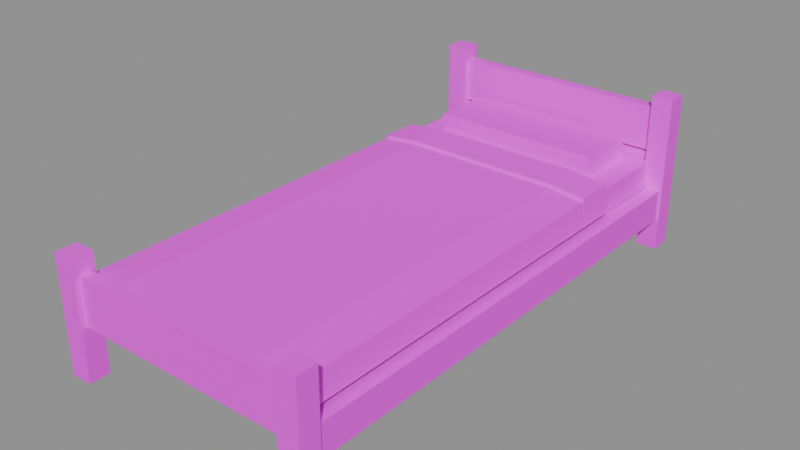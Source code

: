 # Source: prop.bed.blend  (saved by Blender 5.3.31; exported with 4.5.12 LTS)
import bpy
from mathutils import Matrix  # noqa: F401  (used for matrix-valued properties, if any)

bpy.ops.wm.read_factory_settings(use_empty=True)
scene = bpy.context.scene
scene.name = 'Scene'

# ---- images (referenced by path relative to the original .blend; pixels are not part of the script)
import os
ASSET_DIR = os.environ.get("B2B_ASSET_DIR", "")  # directory of the original .blend (textures are referenced by path, not embedded)
HERE = os.path.dirname(os.path.abspath(__file__))  # packed textures are extracted next to this script under _unpacked/

def load_image(name, relpath, width, height, colorspace="sRGB"):
    """Load a texture the original file referenced (path relative to the .blend, or extracted next to this script)."""
    p = next((c for c in (os.path.join(HERE, relpath), os.path.join(ASSET_DIR, relpath)) if relpath and os.path.exists(c)), "")
    if p:
        img = bpy.data.images.load(p, check_existing=True)
        img.name = name
    else:  # same state as the original file: an image datablock whose file is absent (Cycles renders it pink)
        img = bpy.data.images.new(name, width, height)
        img.source = "FILE"
        img.filepath = "//" + (relpath or name)
    img.colorspace_settings.name = colorspace
    return img
img_palette_png = load_image('palette.png', 'palette.png', 1024, 1024, 'sRGB')

# ---- materials (node trees are filled in below, after node groups)
mat_palette = bpy.data.materials.new('palette')

# ---- material node trees
mat_palette.use_nodes = True; mat_palette.node_tree.nodes.clear()
_N = mat_palette.node_tree.nodes; _L = mat_palette.node_tree.links
n0 = _N.new('ShaderNodeBsdfPrincipled'); n0.name = 'Principled BSDF'; n0.location = (-200, 100)
n0.inputs[2].default_value = 0.9
n0.inputs[10].default_value = 0.005
n1 = _N.new('ShaderNodeOutputMaterial'); n1.name = 'Material Output'; n1.location = (200, 100)
n2 = _N.new('ShaderNodeTexImage'); n2.name = 'Image Texture'; n2.location = (0, 0)
n2.image = img_palette_png
n2.interpolation = 'Closest'
_L.new(n0.outputs[0], n1.inputs[0])
_L.new(n2.outputs[0], n0.inputs[0])
n1.is_active_output = True

# ---- meshes
me_bed = bpy.data.meshes.new('bed')
me_bed.from_pydata([(-0.5, 1.0, 0.0), (-0.5, 0.92, 0.0), (-0.5, 1.0, 0.58), (-0.5, 0.92, 0.58), (-0.42, 1.0, 0.0), (-0.42, 0.92, 0.0), (-0.42, 1.0, 0.58), (-0.42, 0.92, 0.58), (-0.5, 1.0, 0.58), (-0.5, 0.92, 0.58), (-0.5, 1.0, 0.6), (-0.5, 0.92, 0.6), (-0.42, 1.0, 0.58), (-0.42, 0.92, 0.58), (-0.42, 1.0, 0.6), (-0.42, 0.92, 0.6), (0.42, 1.0, 0.0), (0.42, 0.92, 0.0), (0.42, 1.0, 0.58), (0.42, 0.92, 0.58), (0.5, 1.0, 0.0), (0.5, 0.92, 0.0), (0.5, 1.0, 0.58), (0.5, 0.92, 0.58), (0.42, 1.0, 0.58), (0.42, 0.92, 0.58), (0.42, 1.0, 0.6), (0.42, 0.92, 0.6), (0.5, 1.0, 0.58), (0.5, 0.92, 0.58), (0.5, 1.0, 0.6), (0.5, 0.92, 0.6), (-0.5, -0.92, 0.0), (-0.5, -1.0, 0.0), (-0.5, -0.92, 0.42), (-0.5, -1.0, 0.42), (-0.42, -0.92, 0.0), (-0.42, -1.0, 0.0), (-0.42, -0.92, 0.42), (-0.42, -1.0, 0.42), (-0.5, -0.92, 0.42), (-0.5, -1.0, 0.42), (-0.5, -0.92, 0.44), (-0.5, -1.0, 0.44), (-0.42, -0.92, 0.42), (-0.42, -1.0, 0.42), (-0.42, -0.92, 0.44), (-0.42, -1.0, 0.44), (0.42, -0.92, 0.0), (0.42, -1.0, 0.0), (0.42, -0.92, 0.42), (0.42, -1.0, 0.42), (0.5, -0.92, 0.0), (0.5, -1.0, 0.0), (0.5, -0.92, 0.42), (0.5, -1.0, 0.42), (0.42, -0.92, 0.42), (0.42, -1.0, 0.42), (0.42, -0.92, 0.44), (0.42, -1.0, 0.44), (0.5, -0.92, 0.42), (0.5, -1.0, 0.42), (0.5, -0.92, 0.44), (0.5, -1.0, 0.44), (-0.42, 0.98, 0.2), (-0.42, 0.94, 0.2), (-0.42, 0.98, 0.37), (-0.42, 0.94, 0.37), (0.42, 0.98, 0.2), (0.42, 0.94, 0.2), (0.42, 0.98, 0.37), (0.42, 0.94, 0.37), (-0.42, 0.98, 0.38), (-0.42, 0.94, 0.38), (-0.42, 0.98, 0.55), (-0.42, 0.94, 0.55), (0.42, 0.98, 0.38), (0.42, 0.94, 0.38), (0.42, 0.98, 0.55), (0.42, 0.94, 0.55), (-0.42, -0.94, 0.2), (-0.42, -0.98, 0.2), (-0.42, -0.94, 0.38), (-0.42, -0.98, 0.38), (0.42, -0.94, 0.2), (0.42, -0.98, 0.2), (0.42, -0.94, 0.38), (0.42, -0.98, 0.38), (-0.49, 0.92, 0.12), (-0.49, -0.92, 0.12), (-0.49, 0.92, 0.24), (-0.49, -0.92, 0.24), (-0.44, 0.92, 0.12), (-0.44, -0.92, 0.12), (-0.44, 0.92, 0.24), (-0.44, -0.92, 0.24), (0.44, 0.92, 0.12), (0.44, -0.92, 0.12), (0.44, 0.92, 0.24), (0.44, -0.92, 0.24), (0.49, 0.92, 0.12), (0.49, -0.92, 0.12), (0.49, 0.92, 0.24), (0.49, -0.92, 0.24), (-0.43, 0.93, 0.22), (-0.43, -0.93, 0.22), (-0.43, 0.93, 0.34), (-0.43, -0.93, 0.34), (0.43, 0.93, 0.22), (0.43, -0.93, 0.22), (0.43, 0.93, 0.34), (0.43, -0.93, 0.34), (-0.33, 0.9, 0.34), (-0.33, 0.66, 0.34), (-0.33, 0.9, 0.42), (-0.33, 0.66, 0.42), (0.33, 0.9, 0.34), (0.33, 0.66, 0.34), (0.33, 0.9, 0.42), (0.33, 0.66, 0.42), (-0.45, 0.55, 0.26), (-0.44, 0.55, 0.355), (-0.3, 0.55, 0.37), (0.3, 0.55, 0.37), (0.44, 0.55, 0.355), (0.45, 0.55, 0.26), (-0.45, -0.93, 0.26), (-0.44, -0.93, 0.355), (-0.3, -0.93, 0.37), (0.3, -0.93, 0.37), (0.44, -0.93, 0.355), (0.45, -0.93, 0.26), (-0.45, 0.6, 0.26), (-0.44, 0.6, 0.367), (-0.3, 0.6, 0.382), (0.3, 0.6, 0.382), (0.44, 0.6, 0.367), (0.45, 0.6, 0.26), (-0.45, 0.45, 0.26), (-0.44, 0.45, 0.367), (-0.3, 0.45, 0.382), (0.3, 0.45, 0.382), (0.44, 0.45, 0.367), (0.45, 0.45, 0.26)], [], [(0, 1, 3, 2), (4, 6, 7, 5), (0, 4, 5, 1), (2, 3, 7, 6), (0, 2, 6, 4), (1, 5, 7, 3), (8, 9, 11, 10), (12, 14, 15, 13), (8, 12, 13, 9), (10, 11, 15, 14), (8, 10, 14, 12), (9, 13, 15, 11), (16, 17, 19, 18), (20, 22, 23, 21), (16, 20, 21, 17), (18, 19, 23, 22), (16, 18, 22, 20), (17, 21, 23, 19), (24, 25, 27, 26), (28, 30, 31, 29), (24, 28, 29, 25), (26, 27, 31, 30), (24, 26, 30, 28), (25, 29, 31, 27), (32, 33, 35, 34), (36, 38, 39, 37), (32, 36, 37, 33), (34, 35, 39, 38), (32, 34, 38, 36), (33, 37, 39, 35), (40, 41, 43, 42), (44, 46, 47, 45), (40, 44, 45, 41), (42, 43, 47, 46), (40, 42, 46, 44), (41, 45, 47, 43), (48, 49, 51, 50), (52, 54, 55, 53), (48, 52, 53, 49), (50, 51, 55, 54), (48, 50, 54, 52), (49, 53, 55, 51), (56, 57, 59, 58), (60, 62, 63, 61), (56, 60, 61, 57), (58, 59, 63, 62), (56, 58, 62, 60), (57, 61, 63, 59), (64, 65, 67, 66), (68, 70, 71, 69), (64, 68, 69, 65), (66, 67, 71, 70), (64, 66, 70, 68), (65, 69, 71, 67), (72, 73, 75, 74), (76, 78, 79, 77), (72, 76, 77, 73), (74, 75, 79, 78), (72, 74, 78, 76), (73, 77, 79, 75), (80, 81, 83, 82), (84, 86, 87, 85), (80, 84, 85, 81), (82, 83, 87, 86), (80, 82, 86, 84), (81, 85, 87, 83), (88, 89, 91, 90), (92, 94, 95, 93), (88, 92, 93, 89), (90, 91, 95, 94), (88, 90, 94, 92), (89, 93, 95, 91), (96, 97, 99, 98), (100, 102, 103, 101), (96, 100, 101, 97), (98, 99, 103, 102), (96, 98, 102, 100), (97, 101, 103, 99), (104, 105, 107, 106), (108, 110, 111, 109), (104, 108, 109, 105), (106, 107, 111, 110), (104, 106, 110, 108), (105, 109, 111, 107), (112, 113, 115, 114), (116, 118, 119, 117), (112, 116, 117, 113), (114, 115, 119, 118), (112, 114, 118, 116), (113, 117, 119, 115), (120, 126, 127, 121), (121, 127, 128, 122), (122, 128, 129, 123), (123, 129, 130, 124), (124, 130, 131, 125), (120, 121, 122, 123, 124, 125), (131, 130, 129, 128, 127, 126), (132, 138, 139, 133), (133, 139, 140, 134), (134, 140, 141, 135), (135, 141, 142, 136), (136, 142, 143, 137), (132, 133, 134, 135, 136, 137), (143, 142, 141, 140, 139, 138)])
_uv = me_bed.uv_layers.new(name='UVMap')
_uv.uv.foreach_set('vector', [0.1875, 0.7222, 0.1875, 0.7222, 0.1875, 0.7222, 0.1875, 0.7222, 0.1875, 0.7222, 0.1875, 0.7222, 0.1875, 0.7222, 0.1875, 0.7222, 0.1875, 0.7222, 0.1875, 0.7222, 0.1875, 0.7222, 0.1875, 0.7222, 0.0625, 0.7222, 0.0625, 0.7222, 0.0625, 0.7222, 0.0625, 0.7222, 0.1875, 0.7222, 0.1875, 0.7222, 0.1875, 0.7222, 0.1875, 0.7222, 0.1875, 0.7222, 0.1875, 0.7222, 0.1875, 0.7222, 0.1875, 0.7222, 0.0625, 0.7222, 0.0625, 0.7222, 0.0625, 0.7222, 0.0625, 0.7222, 0.0625, 0.7222, 0.0625, 0.7222, 0.0625, 0.7222, 0.0625, 0.7222, 0.0625, 0.7222, 0.0625, 0.7222, 0.0625, 0.7222, 0.0625, 0.7222, 0.0625, 0.7222, 0.0625, 0.7222, 0.0625, 0.7222, 0.0625, 0.7222, 0.0625, 0.7222, 0.0625, 0.7222, 0.0625, 0.7222, 0.0625, 0.7222, 0.0625, 0.7222, 0.0625, 0.7222, 0.0625, 0.7222, 0.0625, 0.7222, 0.1875, 0.7222, 0.1875, 0.7222, 0.1875, 0.7222, 0.1875, 0.7222, 0.1875, 0.7222, 0.1875, 0.7222, 0.1875, 0.7222, 0.1875, 0.7222, 0.1875, 0.7222, 0.1875, 0.7222, 0.1875, 0.7222, 0.1875, 0.7222, 0.0625, 0.7222, 0.0625, 0.7222, 0.0625, 0.7222, 0.0625, 0.7222, 0.1875, 0.7222, 0.1875, 0.7222, 0.1875, 0.7222, 0.1875, 0.7222, 0.1875, 0.7222, 0.1875, 0.7222, 0.1875, 0.7222, 0.1875, 0.7222, 0.0625, 0.7222, 0.0625, 0.7222, 0.0625, 0.7222, 0.0625, 0.7222, 0.0625, 0.7222, 0.0625, 0.7222, 0.0625, 0.7222, 0.0625, 0.7222, 0.0625, 0.7222, 0.0625, 0.7222, 0.0625, 0.7222, 0.0625, 0.7222, 0.0625, 0.7222, 0.0625, 0.7222, 0.0625, 0.7222, 0.0625, 0.7222, 0.0625, 0.7222, 0.0625, 0.7222, 0.0625, 0.7222, 0.0625, 0.7222, 0.0625, 0.7222, 0.0625, 0.7222, 0.0625, 0.7222, 0.0625, 0.7222, 0.4375, 0.7222, 0.4375, 0.7222, 0.4375, 0.7222, 0.4375, 0.7222, 0.4375, 0.7222, 0.4375, 0.7222, 0.4375, 0.7222, 0.4375, 0.7222, 0.4375, 0.7222, 0.4375, 0.7222, 0.4375, 0.7222, 0.4375, 0.7222, 0.4375, 0.7222, 0.4375, 0.7222, 0.4375, 0.7222, 0.4375, 0.7222, 0.4375, 0.7222, 0.4375, 0.7222, 0.4375, 0.7222, 0.4375, 0.7222, 0.4375, 0.7222, 0.4375, 0.7222, 0.4375, 0.7222, 0.4375, 0.7222, 0.3125, 0.7222, 0.3125, 0.7222, 0.3125, 0.7222, 0.3125, 0.7222, 0.3125, 0.7222, 0.3125, 0.7222, 0.3125, 0.7222, 0.3125, 0.7222, 0.3125, 0.7222, 0.3125, 0.7222, 0.3125, 0.7222, 0.3125, 0.7222, 0.3125, 0.7222, 0.3125, 0.7222, 0.3125, 0.7222, 0.3125, 0.7222, 0.3125, 0.7222, 0.3125, 0.7222, 0.3125, 0.7222, 0.3125, 0.7222, 0.3125, 0.7222, 0.3125, 0.7222, 0.3125, 0.7222, 0.3125, 0.7222, 0.4375, 0.7222, 0.4375, 0.7222, 0.4375, 0.7222, 0.4375, 0.7222, 0.4375, 0.7222, 0.4375, 0.7222, 0.4375, 0.7222, 0.4375, 0.7222, 0.4375, 0.7222, 0.4375, 0.7222, 0.4375, 0.7222, 0.4375, 0.7222, 0.4375, 0.7222, 0.4375, 0.7222, 0.4375, 0.7222, 0.4375, 0.7222, 0.4375, 0.7222, 0.4375, 0.7222, 0.4375, 0.7222, 0.4375, 0.7222, 0.4375, 0.7222, 0.4375, 0.7222, 0.4375, 0.7222, 0.4375, 0.7222, 0.3125, 0.7222, 0.3125, 0.7222, 0.3125, 0.7222, 0.3125, 0.7222, 0.3125, 0.7222, 0.3125, 0.7222, 0.3125, 0.7222, 0.3125, 0.7222, 0.3125, 0.7222, 0.3125, 0.7222, 0.3125, 0.7222, 0.3125, 0.7222, 0.3125, 0.7222, 0.3125, 0.7222, 0.3125, 0.7222, 0.3125, 0.7222, 0.3125, 0.7222, 0.3125, 0.7222, 0.3125, 0.7222, 0.3125, 0.7222, 0.3125, 0.7222, 0.3125, 0.7222, 0.3125, 0.7222, 0.3125, 0.7222, 0.1875, 0.7222, 0.1875, 0.7222, 0.1875, 0.7222, 0.1875, 0.7222, 0.1875, 0.7222, 0.1875, 0.7222, 0.1875, 0.7222, 0.1875, 0.7222, 0.1875, 0.7222, 0.1875, 0.7222, 0.1875, 0.7222, 0.1875, 0.7222, 0.1875, 0.7222, 0.1875, 0.7222, 0.1875, 0.7222, 0.1875, 0.7222, 0.1875, 0.7222, 0.1875, 0.7222, 0.1875, 0.7222, 0.1875, 0.7222, 0.1875, 0.7222, 0.1875, 0.7222, 0.1875, 0.7222, 0.1875, 0.7222, 0.1875, 0.7222, 0.1875, 0.7222, 0.1875, 0.7222, 0.1875, 0.7222, 0.1875, 0.7222, 0.1875, 0.7222, 0.1875, 0.7222, 0.1875, 0.7222, 0.1875, 0.7222, 0.1875, 0.7222, 0.1875, 0.7222, 0.1875, 0.7222, 0.1875, 0.7222, 0.1875, 0.7222, 0.1875, 0.7222, 0.1875, 0.7222, 0.1875, 0.7222, 0.1875, 0.7222, 0.1875, 0.7222, 0.1875, 0.7222, 0.1875, 0.7222, 0.1875, 0.7222, 0.1875, 0.7222, 0.1875, 0.7222, 0.1875, 0.7222, 0.1875, 0.7222, 0.1875, 0.7222, 0.1875, 0.7222, 0.1875, 0.7222, 0.1875, 0.7222, 0.1875, 0.7222, 0.1875, 0.7222, 0.1875, 0.7222, 0.1875, 0.7222, 0.1875, 0.7222, 0.1875, 0.7222, 0.1875, 0.7222, 0.1875, 0.7222, 0.1875, 0.7222, 0.1875, 0.7222, 0.1875, 0.7222, 0.1875, 0.7222, 0.1875, 0.7222, 0.1875, 0.7222, 0.1875, 0.7222, 0.1875, 0.7222, 0.1875, 0.7222, 0.1875, 0.7222, 0.3125, 0.7222, 0.3125, 0.7222, 0.3125, 0.7222, 0.3125, 0.7222, 0.3125, 0.7222, 0.3125, 0.7222, 0.3125, 0.7222, 0.3125, 0.7222, 0.3125, 0.7222, 0.3125, 0.7222, 0.3125, 0.7222, 0.3125, 0.7222, 0.3125, 0.7222, 0.3125, 0.7222, 0.3125, 0.7222, 0.3125, 0.7222, 0.1875, 0.7222, 0.1875, 0.7222, 0.1875, 0.7222, 0.1875, 0.7222, 0.3125, 0.7222, 0.3125, 0.7222, 0.3125, 0.7222, 0.3125, 0.7222, 0.3125, 0.7222, 0.3125, 0.7222, 0.3125, 0.7222, 0.3125, 0.7222, 0.3125, 0.7222, 0.3125, 0.7222, 0.3125, 0.7222, 0.3125, 0.7222, 0.3125, 0.7222, 0.3125, 0.7222, 0.3125, 0.7222, 0.3125, 0.7222, 0.3125, 0.7222, 0.3125, 0.7222, 0.3125, 0.7222, 0.3125, 0.7222, 0.1875, 0.7222, 0.1875, 0.7222, 0.1875, 0.7222, 0.1875, 0.7222, 0.3125, 0.7222, 0.3125, 0.7222, 0.3125, 0.7222, 0.3125, 0.7222, 0.1875, 0.3889, 0.1875, 0.3889, 0.1875, 0.3889, 0.1875, 0.3889, 0.1875, 0.3889, 0.1875, 0.3889, 0.1875, 0.3889, 0.1875, 0.3889, 0.1875, 0.3889, 0.1875, 0.3889, 0.1875, 0.3889, 0.1875, 0.3889, 0.1875, 0.3889, 0.1875, 0.3889, 0.1875, 0.3889, 0.1875, 0.3889, 0.1875, 0.3889, 0.1875, 0.3889, 0.1875, 0.3889, 0.1875, 0.3889, 0.1875, 0.3889, 0.1875, 0.3889, 0.1875, 0.3889, 0.1875, 0.3889, 0.0625, 0.3889, 0.0625, 0.3889, 0.0625, 0.3889, 0.0625, 0.3889, 0.0625, 0.3889, 0.0625, 0.3889, 0.0625, 0.3889, 0.0625, 0.3889, 0.0625, 0.3889, 0.0625, 0.3889, 0.0625, 0.3889, 0.0625, 0.3889, 0.0625, 0.3889, 0.0625, 0.3889, 0.0625, 0.3889, 0.0625, 0.3889, 0.0625, 0.3889, 0.0625, 0.3889, 0.0625, 0.3889, 0.0625, 0.3889, 0.0625, 0.3889, 0.0625, 0.3889, 0.0625, 0.3889, 0.0625, 0.3889, 0.4375, 0.05556, 0.4375, 0.05556, 0.4375, 0.05556, 0.4375, 0.05556, 0.4375, 0.05556, 0.4375, 0.05556, 0.4375, 0.05556, 0.4375, 0.05556, 0.4375, 0.05556, 0.4375, 0.05556, 0.4375, 0.05556, 0.4375, 0.05556, 0.4375, 0.05556, 0.4375, 0.05556, 0.4375, 0.05556, 0.4375, 0.05556, 0.4375, 0.05556, 0.4375, 0.05556, 0.4375, 0.05556, 0.4375, 0.05556, 0.4375, 0.05556, 0.4375, 0.05556, 0.4375, 0.05556, 0.4375, 0.05556, 0.4375, 0.05556, 0.4375, 0.05556, 0.4375, 0.05556, 0.4375, 0.05556, 0.4375, 0.05556, 0.4375, 0.05556, 0.4375, 0.05556, 0.4375, 0.05556, 0.0625, 0.3889, 0.0625, 0.3889, 0.0625, 0.3889, 0.0625, 0.3889, 0.0625, 0.3889, 0.0625, 0.3889, 0.0625, 0.3889, 0.0625, 0.3889, 0.0625, 0.3889, 0.0625, 0.3889, 0.0625, 0.3889, 0.0625, 0.3889, 0.0625, 0.3889, 0.0625, 0.3889, 0.0625, 0.3889, 0.0625, 0.3889, 0.0625, 0.3889, 0.0625, 0.3889, 0.0625, 0.3889, 0.0625, 0.3889, 0.0625, 0.3889, 0.0625, 0.3889, 0.0625, 0.3889, 0.0625, 0.3889, 0.0625, 0.3889, 0.0625, 0.3889, 0.0625, 0.3889, 0.0625, 0.3889, 0.0625, 0.3889, 0.0625, 0.3889, 0.0625, 0.3889, 0.0625, 0.3889])
me_bed.materials.append(mat_palette)
me_bed.update()

# ---- objects
ob_bed = bpy.data.objects.new('bed', me_bed)

# ---- transforms, parenting, visibility, modifiers, constraints
ob_bed.location = (0.0, -0.0, 0.0)

# ---- collection membership
scene.collection.objects.link(ob_bed)

# ---- scene / render settings (as saved in the file)
scene.frame_start = 1; scene.frame_end = 250; scene.frame_set(1)
scene.render.engine = 'BLENDER_EEVEE_NEXT'
scene.render.bake_bias = 0.0
scene.render.bake_samples = 0
scene.render.compositor_device = 'GPU'
scene.eevee.use_volume_custom_range = False
scene.eevee.fast_gi_thickness_near = 0.1
scene.eevee.fast_gi_thickness_far = 0.0
scene.eevee.ray_tracing_options.screen_trace_thickness = 0.1
bpy.context.view_layer.update()

# ---- added for rendering (the .blend has no active camera and no usable light): camera, sun + grey world if the file has none
cam_auto = bpy.data.cameras.new('AutoCamera')
cam_auto.lens = 50.0
cam_auto.sensor_width = 36.0
cam_auto.clip_end = 1000.0
ob_auto_camera = bpy.data.objects.new('AutoCamera', cam_auto)
scene.collection.objects.link(ob_auto_camera)
ob_auto_camera.location = (2.14205, -2.57046, 2.01364)
ob_auto_camera.rotation_euler = (1.09748, -7.21219e-08, 0.694738)
scene.camera = ob_auto_camera
light_auto_sun = bpy.data.lights.new('AutoSun', 'SUN')
light_auto_sun.energy = 3.0
light_auto_sun.angle = 0.0523599
ob_auto_sun = bpy.data.objects.new('AutoSun', light_auto_sun)
scene.collection.objects.link(ob_auto_sun)
ob_auto_sun.rotation_euler = (0.872665, 0.174533, 0.523599)
if scene.world is None:
    world_auto = bpy.data.worlds.new('AutoWorld')
    world_auto.color = (0.3, 0.3, 0.3)
    scene.world = world_auto
bpy.context.view_layer.update()
